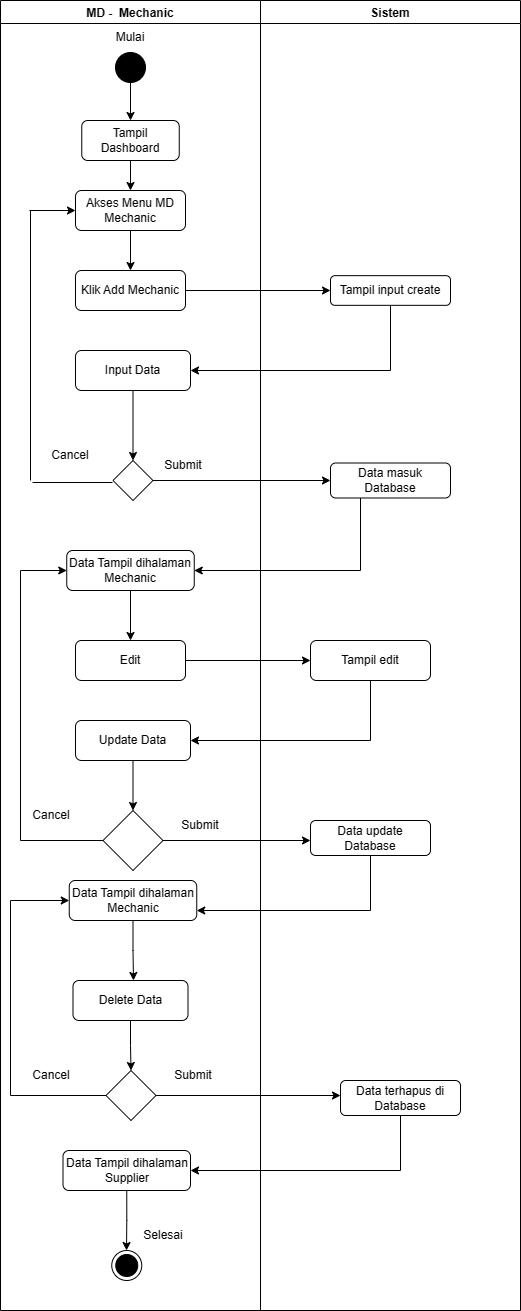

The diagram above was exported from draw.io. Its source (the exported page's mxGraphModel, read from the mxfile embedded in the PNG):
<mxGraphModel dx="880" dy="496" grid="1" gridSize="10" guides="1" tooltips="1" connect="1" arrows="1" fold="1" page="1" pageScale="1" pageWidth="850" pageHeight="1100" math="0" shadow="0">
  <root>
    <mxCell id="0" />
    <mxCell id="1" parent="0" />
    <mxCell id="S9403UpdYJL7r5v3KoDh-1" value="MD -  Mechanic" style="swimlane;" vertex="1" parent="1">
      <mxGeometry x="690" y="170" width="260" height="1310" as="geometry" />
    </mxCell>
    <mxCell id="S9403UpdYJL7r5v3KoDh-2" value="" style="ellipse;fillColor=strokeColor;" vertex="1" parent="S9403UpdYJL7r5v3KoDh-1">
      <mxGeometry x="115" y="52" width="30" height="30" as="geometry" />
    </mxCell>
    <mxCell id="S9403UpdYJL7r5v3KoDh-3" value="Mulai" style="text;html=1;strokeColor=none;fillColor=none;align=center;verticalAlign=middle;whiteSpace=wrap;rounded=0;" vertex="1" parent="S9403UpdYJL7r5v3KoDh-1">
      <mxGeometry x="100" y="22" width="60" height="30" as="geometry" />
    </mxCell>
    <mxCell id="S9403UpdYJL7r5v3KoDh-4" value="Tampil Dashboard" style="rounded=1;whiteSpace=wrap;html=1;" vertex="1" parent="S9403UpdYJL7r5v3KoDh-1">
      <mxGeometry x="81.25" y="120" width="97.5" height="40" as="geometry" />
    </mxCell>
    <mxCell id="nvGTCCuDJbItkxH6rfrn-7" style="edgeStyle=orthogonalEdgeStyle;rounded=0;orthogonalLoop=1;jettySize=auto;html=1;exitX=0.5;exitY=1;exitDx=0;exitDy=0;entryX=0.5;entryY=0;entryDx=0;entryDy=0;" edge="1" parent="S9403UpdYJL7r5v3KoDh-1" source="S9403UpdYJL7r5v3KoDh-5" target="nvGTCCuDJbItkxH6rfrn-6">
      <mxGeometry relative="1" as="geometry" />
    </mxCell>
    <mxCell id="S9403UpdYJL7r5v3KoDh-5" value="Akses Menu MD Mechanic" style="rounded=1;whiteSpace=wrap;html=1;" vertex="1" parent="S9403UpdYJL7r5v3KoDh-1">
      <mxGeometry x="75" y="190" width="110" height="40" as="geometry" />
    </mxCell>
    <mxCell id="S9403UpdYJL7r5v3KoDh-6" style="edgeStyle=orthogonalEdgeStyle;rounded=0;orthogonalLoop=1;jettySize=auto;html=1;exitX=0.5;exitY=1;exitDx=0;exitDy=0;" edge="1" parent="S9403UpdYJL7r5v3KoDh-1" source="S9403UpdYJL7r5v3KoDh-4" target="S9403UpdYJL7r5v3KoDh-5">
      <mxGeometry relative="1" as="geometry">
        <mxPoint x="129.76470588235293" y="200" as="targetPoint" />
      </mxGeometry>
    </mxCell>
    <mxCell id="S9403UpdYJL7r5v3KoDh-7" value="Input Data" style="rounded=1;whiteSpace=wrap;html=1;" vertex="1" parent="S9403UpdYJL7r5v3KoDh-1">
      <mxGeometry x="75" y="350" width="115" height="40" as="geometry" />
    </mxCell>
    <mxCell id="S9403UpdYJL7r5v3KoDh-9" value="" style="rhombus;whiteSpace=wrap;html=1;" vertex="1" parent="S9403UpdYJL7r5v3KoDh-1">
      <mxGeometry x="112.5" y="460" width="40" height="40" as="geometry" />
    </mxCell>
    <mxCell id="S9403UpdYJL7r5v3KoDh-10" style="edgeStyle=orthogonalEdgeStyle;rounded=0;orthogonalLoop=1;jettySize=auto;html=1;exitX=0.5;exitY=1;exitDx=0;exitDy=0;" edge="1" parent="S9403UpdYJL7r5v3KoDh-1" source="S9403UpdYJL7r5v3KoDh-7" target="S9403UpdYJL7r5v3KoDh-9">
      <mxGeometry relative="1" as="geometry">
        <mxPoint x="130" y="330" as="targetPoint" />
      </mxGeometry>
    </mxCell>
    <mxCell id="S9403UpdYJL7r5v3KoDh-11" value="Submit" style="text;html=1;strokeColor=none;fillColor=none;align=center;verticalAlign=middle;whiteSpace=wrap;rounded=0;" vertex="1" parent="S9403UpdYJL7r5v3KoDh-1">
      <mxGeometry x="152.5" y="450" width="60" height="30" as="geometry" />
    </mxCell>
    <mxCell id="S9403UpdYJL7r5v3KoDh-12" value="Cancel" style="text;html=1;strokeColor=none;fillColor=none;align=center;verticalAlign=middle;whiteSpace=wrap;rounded=0;" vertex="1" parent="S9403UpdYJL7r5v3KoDh-1">
      <mxGeometry x="40" y="440" width="60" height="30" as="geometry" />
    </mxCell>
    <mxCell id="S9403UpdYJL7r5v3KoDh-13" value="Data Tampil dihalaman Mechanic" style="rounded=1;whiteSpace=wrap;html=1;" vertex="1" parent="S9403UpdYJL7r5v3KoDh-1">
      <mxGeometry x="66.25" y="550" width="127.5" height="40" as="geometry" />
    </mxCell>
    <mxCell id="S9403UpdYJL7r5v3KoDh-18" style="edgeStyle=orthogonalEdgeStyle;rounded=0;orthogonalLoop=1;jettySize=auto;html=1;exitX=0.5;exitY=1;exitDx=0;exitDy=0;entryX=0.5;entryY=0;entryDx=0;entryDy=0;" edge="1" parent="S9403UpdYJL7r5v3KoDh-1" source="S9403UpdYJL7r5v3KoDh-2" target="S9403UpdYJL7r5v3KoDh-4">
      <mxGeometry relative="1" as="geometry">
        <mxPoint x="129.76470588235293" y="-10" as="targetPoint" />
      </mxGeometry>
    </mxCell>
    <mxCell id="nvGTCCuDJbItkxH6rfrn-6" value="Klik Add Mechanic" style="rounded=1;whiteSpace=wrap;html=1;" vertex="1" parent="S9403UpdYJL7r5v3KoDh-1">
      <mxGeometry x="75" y="270" width="110" height="40" as="geometry" />
    </mxCell>
    <mxCell id="ZdOD_5a62-RUm26QISiF-3" value="Edit" style="rounded=1;whiteSpace=wrap;html=1;" vertex="1" parent="S9403UpdYJL7r5v3KoDh-1">
      <mxGeometry x="75" y="640" width="110" height="40" as="geometry" />
    </mxCell>
    <mxCell id="ZdOD_5a62-RUm26QISiF-6" value="Update Data" style="rounded=1;whiteSpace=wrap;html=1;" vertex="1" parent="S9403UpdYJL7r5v3KoDh-1">
      <mxGeometry x="75" y="720" width="115" height="40" as="geometry" />
    </mxCell>
    <mxCell id="ZdOD_5a62-RUm26QISiF-12" value="Data Tampil dihalaman Mechanic" style="rounded=1;whiteSpace=wrap;html=1;" vertex="1" parent="S9403UpdYJL7r5v3KoDh-1">
      <mxGeometry x="68.75" y="880" width="127.5" height="40" as="geometry" />
    </mxCell>
    <mxCell id="ZdOD_5a62-RUm26QISiF-24" style="edgeStyle=orthogonalEdgeStyle;rounded=0;orthogonalLoop=1;jettySize=auto;html=1;exitX=0;exitY=0.5;exitDx=0;exitDy=0;entryX=0;entryY=0.5;entryDx=0;entryDy=0;" edge="1" parent="S9403UpdYJL7r5v3KoDh-1" source="ZdOD_5a62-RUm26QISiF-20" target="S9403UpdYJL7r5v3KoDh-13">
      <mxGeometry relative="1" as="geometry">
        <Array as="points">
          <mxPoint x="20" y="840" />
          <mxPoint x="20" y="570" />
        </Array>
      </mxGeometry>
    </mxCell>
    <mxCell id="ZdOD_5a62-RUm26QISiF-20" value="" style="rhombus;whiteSpace=wrap;html=1;" vertex="1" parent="S9403UpdYJL7r5v3KoDh-1">
      <mxGeometry x="102.5" y="810" width="60" height="60" as="geometry" />
    </mxCell>
    <mxCell id="ZdOD_5a62-RUm26QISiF-19" style="edgeStyle=orthogonalEdgeStyle;rounded=0;orthogonalLoop=1;jettySize=auto;html=1;exitX=0.5;exitY=1;exitDx=0;exitDy=0;" edge="1" parent="S9403UpdYJL7r5v3KoDh-1" source="ZdOD_5a62-RUm26QISiF-6" target="ZdOD_5a62-RUm26QISiF-20">
      <mxGeometry relative="1" as="geometry">
        <mxPoint x="133" y="800" as="targetPoint" />
      </mxGeometry>
    </mxCell>
    <mxCell id="ZdOD_5a62-RUm26QISiF-22" value="Cancel" style="text;html=1;strokeColor=none;fillColor=none;align=center;verticalAlign=middle;whiteSpace=wrap;rounded=0;" vertex="1" parent="S9403UpdYJL7r5v3KoDh-1">
      <mxGeometry x="21.25" y="800" width="60" height="30" as="geometry" />
    </mxCell>
    <mxCell id="ZdOD_5a62-RUm26QISiF-25" value="Submit" style="text;html=1;strokeColor=none;fillColor=none;align=center;verticalAlign=middle;whiteSpace=wrap;rounded=0;" vertex="1" parent="S9403UpdYJL7r5v3KoDh-1">
      <mxGeometry x="170" y="810" width="60" height="30" as="geometry" />
    </mxCell>
    <mxCell id="ZdOD_5a62-RUm26QISiF-30" style="edgeStyle=orthogonalEdgeStyle;rounded=0;orthogonalLoop=1;jettySize=auto;html=1;exitX=0.5;exitY=1;exitDx=0;exitDy=0;entryX=0.5;entryY=0;entryDx=0;entryDy=0;" edge="1" parent="S9403UpdYJL7r5v3KoDh-1" source="ZdOD_5a62-RUm26QISiF-28" target="ZdOD_5a62-RUm26QISiF-29">
      <mxGeometry relative="1" as="geometry" />
    </mxCell>
    <mxCell id="ZdOD_5a62-RUm26QISiF-28" value="Delete Data" style="rounded=1;whiteSpace=wrap;html=1;" vertex="1" parent="S9403UpdYJL7r5v3KoDh-1">
      <mxGeometry x="72.5" y="980" width="115" height="40" as="geometry" />
    </mxCell>
    <mxCell id="ZdOD_5a62-RUm26QISiF-29" value="" style="rhombus;whiteSpace=wrap;html=1;" vertex="1" parent="S9403UpdYJL7r5v3KoDh-1">
      <mxGeometry x="105.5" y="1070" width="50" height="50" as="geometry" />
    </mxCell>
    <mxCell id="ZdOD_5a62-RUm26QISiF-32" style="edgeStyle=orthogonalEdgeStyle;rounded=0;orthogonalLoop=1;jettySize=auto;html=1;exitX=0;exitY=0.5;exitDx=0;exitDy=0;entryX=0;entryY=0.5;entryDx=0;entryDy=0;" edge="1" parent="S9403UpdYJL7r5v3KoDh-1" source="ZdOD_5a62-RUm26QISiF-29" target="ZdOD_5a62-RUm26QISiF-12">
      <mxGeometry relative="1" as="geometry">
        <mxPoint x="20" y="880" as="targetPoint" />
        <Array as="points">
          <mxPoint x="10" y="1095" />
          <mxPoint x="10" y="900" />
        </Array>
      </mxGeometry>
    </mxCell>
    <mxCell id="ZdOD_5a62-RUm26QISiF-33" value="Cancel" style="text;html=1;strokeColor=none;fillColor=none;align=center;verticalAlign=middle;whiteSpace=wrap;rounded=0;" vertex="1" parent="S9403UpdYJL7r5v3KoDh-1">
      <mxGeometry x="21.25" y="1060" width="60" height="30" as="geometry" />
    </mxCell>
    <mxCell id="ZdOD_5a62-RUm26QISiF-35" value="Submit" style="text;html=1;strokeColor=none;fillColor=none;align=center;verticalAlign=middle;whiteSpace=wrap;rounded=0;" vertex="1" parent="S9403UpdYJL7r5v3KoDh-1">
      <mxGeometry x="162.5" y="1060" width="60" height="30" as="geometry" />
    </mxCell>
    <mxCell id="ZdOD_5a62-RUm26QISiF-38" value="Data Tampil dihalaman Supplier" style="rounded=1;whiteSpace=wrap;html=1;" vertex="1" parent="S9403UpdYJL7r5v3KoDh-1">
      <mxGeometry x="62.5" y="1150" width="127.5" height="40" as="geometry" />
    </mxCell>
    <mxCell id="oWwFarqdouw5qzs1qrwd-1" value="Selesai" style="text;html=1;strokeColor=none;fillColor=none;align=center;verticalAlign=middle;whiteSpace=wrap;rounded=0;" vertex="1" parent="S9403UpdYJL7r5v3KoDh-1">
      <mxGeometry x="133.16999999999996" y="1220" width="60" height="30" as="geometry" />
    </mxCell>
    <mxCell id="oWwFarqdouw5qzs1qrwd-2" value="" style="ellipse;html=1;shape=endState;fillColor=strokeColor;" vertex="1" parent="S9403UpdYJL7r5v3KoDh-1">
      <mxGeometry x="111.25333333333344" y="1250" width="30" height="30" as="geometry" />
    </mxCell>
    <mxCell id="S9403UpdYJL7r5v3KoDh-14" value="Sistem" style="swimlane;" vertex="1" parent="1">
      <mxGeometry x="950" y="170" width="260" height="1310" as="geometry" />
    </mxCell>
    <mxCell id="S9403UpdYJL7r5v3KoDh-15" value="Tampil input create" style="rounded=1;whiteSpace=wrap;html=1;" vertex="1" parent="S9403UpdYJL7r5v3KoDh-14">
      <mxGeometry x="70" y="275.16" width="120" height="29.67" as="geometry" />
    </mxCell>
    <mxCell id="S9403UpdYJL7r5v3KoDh-16" value="Data masuk Database" style="rounded=1;whiteSpace=wrap;html=1;" vertex="1" parent="S9403UpdYJL7r5v3KoDh-14">
      <mxGeometry x="70" y="462.5" width="120" height="35" as="geometry" />
    </mxCell>
    <mxCell id="ZdOD_5a62-RUm26QISiF-4" value="Tampil edit" style="rounded=1;whiteSpace=wrap;html=1;" vertex="1" parent="S9403UpdYJL7r5v3KoDh-14">
      <mxGeometry x="50" y="640" width="120" height="40" as="geometry" />
    </mxCell>
    <mxCell id="ZdOD_5a62-RUm26QISiF-9" value="Data update Database" style="rounded=1;whiteSpace=wrap;html=1;" vertex="1" parent="S9403UpdYJL7r5v3KoDh-14">
      <mxGeometry x="50" y="820" width="120" height="35" as="geometry" />
    </mxCell>
    <mxCell id="ZdOD_5a62-RUm26QISiF-36" value="Data terhapus di Database" style="rounded=1;whiteSpace=wrap;html=1;" vertex="1" parent="S9403UpdYJL7r5v3KoDh-14">
      <mxGeometry x="80" y="1080" width="120" height="35" as="geometry" />
    </mxCell>
    <mxCell id="S9403UpdYJL7r5v3KoDh-20" style="edgeStyle=orthogonalEdgeStyle;rounded=0;orthogonalLoop=1;jettySize=auto;html=1;exitX=0.5;exitY=1;exitDx=0;exitDy=0;entryX=1;entryY=0.5;entryDx=0;entryDy=0;" edge="1" parent="1" source="S9403UpdYJL7r5v3KoDh-15" target="S9403UpdYJL7r5v3KoDh-7">
      <mxGeometry relative="1" as="geometry" />
    </mxCell>
    <mxCell id="S9403UpdYJL7r5v3KoDh-21" style="edgeStyle=orthogonalEdgeStyle;rounded=0;orthogonalLoop=1;jettySize=auto;html=1;exitX=1;exitY=0.5;exitDx=0;exitDy=0;entryX=0;entryY=0.5;entryDx=0;entryDy=0;" edge="1" parent="1" source="S9403UpdYJL7r5v3KoDh-9" target="S9403UpdYJL7r5v3KoDh-16">
      <mxGeometry relative="1" as="geometry">
        <mxPoint x="1010" y="390" as="targetPoint" />
      </mxGeometry>
    </mxCell>
    <mxCell id="S9403UpdYJL7r5v3KoDh-22" style="edgeStyle=orthogonalEdgeStyle;rounded=0;orthogonalLoop=1;jettySize=auto;html=1;exitX=0.25;exitY=1;exitDx=0;exitDy=0;entryX=1;entryY=0.5;entryDx=0;entryDy=0;" edge="1" parent="1" source="S9403UpdYJL7r5v3KoDh-16" target="S9403UpdYJL7r5v3KoDh-13">
      <mxGeometry relative="1" as="geometry" />
    </mxCell>
    <mxCell id="nvGTCCuDJbItkxH6rfrn-3" value="" style="endArrow=none;html=1;rounded=0;" edge="1" parent="1">
      <mxGeometry width="50" height="50" relative="1" as="geometry">
        <mxPoint x="722" y="652" as="sourcePoint" />
        <mxPoint x="802" y="652" as="targetPoint" />
      </mxGeometry>
    </mxCell>
    <mxCell id="nvGTCCuDJbItkxH6rfrn-4" value="" style="endArrow=none;html=1;rounded=0;" edge="1" parent="1">
      <mxGeometry width="50" height="50" relative="1" as="geometry">
        <mxPoint x="720" y="650" as="sourcePoint" />
        <mxPoint x="720" y="380" as="targetPoint" />
      </mxGeometry>
    </mxCell>
    <mxCell id="nvGTCCuDJbItkxH6rfrn-5" value="" style="endArrow=classic;html=1;rounded=0;entryX=0;entryY=0.5;entryDx=0;entryDy=0;" edge="1" parent="1" target="S9403UpdYJL7r5v3KoDh-5">
      <mxGeometry width="50" height="50" relative="1" as="geometry">
        <mxPoint x="719" y="380" as="sourcePoint" />
        <mxPoint x="758.25" y="380" as="targetPoint" />
      </mxGeometry>
    </mxCell>
    <mxCell id="nvGTCCuDJbItkxH6rfrn-8" style="edgeStyle=orthogonalEdgeStyle;rounded=0;orthogonalLoop=1;jettySize=auto;html=1;exitX=1;exitY=0.5;exitDx=0;exitDy=0;entryX=0;entryY=0.5;entryDx=0;entryDy=0;" edge="1" parent="1" source="nvGTCCuDJbItkxH6rfrn-6" target="S9403UpdYJL7r5v3KoDh-15">
      <mxGeometry relative="1" as="geometry" />
    </mxCell>
    <mxCell id="ZdOD_5a62-RUm26QISiF-1" style="edgeStyle=orthogonalEdgeStyle;rounded=0;orthogonalLoop=1;jettySize=auto;html=1;exitX=0.5;exitY=1;exitDx=0;exitDy=0;" edge="1" parent="1" source="S9403UpdYJL7r5v3KoDh-13">
      <mxGeometry relative="1" as="geometry">
        <mxPoint x="820" y="810" as="targetPoint" />
      </mxGeometry>
    </mxCell>
    <mxCell id="ZdOD_5a62-RUm26QISiF-5" style="edgeStyle=orthogonalEdgeStyle;rounded=0;orthogonalLoop=1;jettySize=auto;html=1;exitX=1;exitY=0.5;exitDx=0;exitDy=0;entryX=0;entryY=0.5;entryDx=0;entryDy=0;" edge="1" parent="1" source="ZdOD_5a62-RUm26QISiF-3" target="ZdOD_5a62-RUm26QISiF-4">
      <mxGeometry relative="1" as="geometry" />
    </mxCell>
    <mxCell id="ZdOD_5a62-RUm26QISiF-7" style="edgeStyle=orthogonalEdgeStyle;rounded=0;orthogonalLoop=1;jettySize=auto;html=1;exitX=0.5;exitY=1;exitDx=0;exitDy=0;entryX=1;entryY=0.5;entryDx=0;entryDy=0;" edge="1" parent="1" source="ZdOD_5a62-RUm26QISiF-4" target="ZdOD_5a62-RUm26QISiF-6">
      <mxGeometry relative="1" as="geometry" />
    </mxCell>
    <mxCell id="ZdOD_5a62-RUm26QISiF-21" style="edgeStyle=orthogonalEdgeStyle;rounded=0;orthogonalLoop=1;jettySize=auto;html=1;exitX=1;exitY=0.5;exitDx=0;exitDy=0;" edge="1" parent="1" source="ZdOD_5a62-RUm26QISiF-20">
      <mxGeometry relative="1" as="geometry">
        <mxPoint x="1000" y="1010" as="targetPoint" />
      </mxGeometry>
    </mxCell>
    <mxCell id="ZdOD_5a62-RUm26QISiF-26" style="edgeStyle=orthogonalEdgeStyle;rounded=0;orthogonalLoop=1;jettySize=auto;html=1;exitX=0.5;exitY=1;exitDx=0;exitDy=0;entryX=1;entryY=0.75;entryDx=0;entryDy=0;" edge="1" parent="1" source="ZdOD_5a62-RUm26QISiF-9" target="ZdOD_5a62-RUm26QISiF-12">
      <mxGeometry relative="1" as="geometry" />
    </mxCell>
    <mxCell id="ZdOD_5a62-RUm26QISiF-27" style="edgeStyle=orthogonalEdgeStyle;rounded=0;orthogonalLoop=1;jettySize=auto;html=1;exitX=0.5;exitY=1;exitDx=0;exitDy=0;" edge="1" parent="1" source="ZdOD_5a62-RUm26QISiF-12">
      <mxGeometry relative="1" as="geometry">
        <mxPoint x="823" y="1150" as="targetPoint" />
      </mxGeometry>
    </mxCell>
    <mxCell id="ZdOD_5a62-RUm26QISiF-34" style="edgeStyle=orthogonalEdgeStyle;rounded=0;orthogonalLoop=1;jettySize=auto;html=1;exitX=1;exitY=0.5;exitDx=0;exitDy=0;" edge="1" parent="1" source="ZdOD_5a62-RUm26QISiF-29">
      <mxGeometry relative="1" as="geometry">
        <mxPoint x="1030" y="1265" as="targetPoint" />
      </mxGeometry>
    </mxCell>
    <mxCell id="ZdOD_5a62-RUm26QISiF-39" style="edgeStyle=orthogonalEdgeStyle;rounded=0;orthogonalLoop=1;jettySize=auto;html=1;exitX=0.5;exitY=1;exitDx=0;exitDy=0;entryX=1;entryY=0.5;entryDx=0;entryDy=0;" edge="1" parent="1" source="ZdOD_5a62-RUm26QISiF-36" target="ZdOD_5a62-RUm26QISiF-38">
      <mxGeometry relative="1" as="geometry" />
    </mxCell>
    <mxCell id="ZdOD_5a62-RUm26QISiF-40" style="edgeStyle=orthogonalEdgeStyle;rounded=0;orthogonalLoop=1;jettySize=auto;html=1;exitX=0.5;exitY=1;exitDx=0;exitDy=0;" edge="1" parent="1" source="ZdOD_5a62-RUm26QISiF-38">
      <mxGeometry relative="1" as="geometry">
        <mxPoint x="816" y="1420" as="targetPoint" />
      </mxGeometry>
    </mxCell>
  </root>
</mxGraphModel>